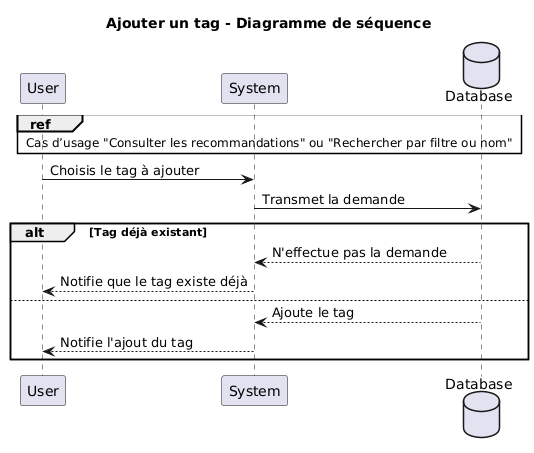

The diagram above was rendered by PlantUML. Its source (embedded in the PNG):
@startuml
title Ajouter un tag - Diagramme de séquence

participant User as U
participant System as S
database Database as D

ref over U,S,D : Cas d’usage "Consulter les recommandations" ou "Rechercher par filtre ou nom"

U -> S : Choisis le tag à ajouter
S -> D : Transmet la demande

alt Tag déjà existant

  D --> S : N'effectue pas la demande
  S --> U : Notifie que le tag existe déjà

else

  D --> S : Ajoute le tag
  S --> U : Notifie l'ajout du tag

end
@enduml